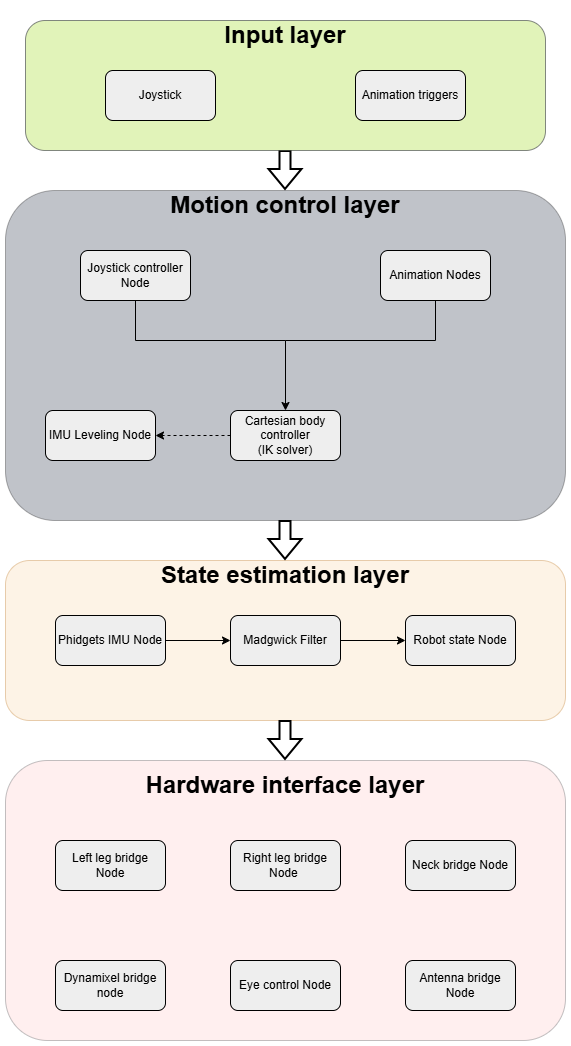

The diagram above was exported from draw.io. Its source (the exported page's mxGraphModel, read from the mxfile embedded in the PNG):
<mxGraphModel dx="1664" dy="1974" grid="1" gridSize="10" guides="1" tooltips="1" connect="1" arrows="1" fold="1" page="1" pageScale="1" pageWidth="850" pageHeight="1100" math="0" shadow="0">
  <root>
    <mxCell id="0" />
    <mxCell id="1" parent="0" />
    <mxCell id="xGgD3cdGFY8y4ya-Ny2g-6" parent="1" style="rounded=1;whiteSpace=wrap;html=1;fillColor=light-dark(#2d374e, #3b394a);strokeColor=default;opacity=30;fillStyle=solid;" value="" vertex="1">
      <mxGeometry height="330" width="560" x="120" y="180" as="geometry" />
    </mxCell>
    <mxCell id="xGgD3cdGFY8y4ya-Ny2g-13" edge="1" parent="1" source="xGgD3cdGFY8y4ya-Ny2g-1" style="edgeStyle=orthogonalEdgeStyle;rounded=0;orthogonalLoop=1;jettySize=auto;html=1;exitX=0.5;exitY=1;exitDx=0;exitDy=0;shape=flexArrow;strokeWidth=2;" target="xGgD3cdGFY8y4ya-Ny2g-5">
      <mxGeometry relative="1" as="geometry" />
    </mxCell>
    <mxCell id="xGgD3cdGFY8y4ya-Ny2g-1" parent="1" style="rounded=1;whiteSpace=wrap;html=1;fillColor=#cdeb8b;strokeColor=#36393d;opacity=60;fillStyle=solid;" value="" vertex="1">
      <mxGeometry height="130" width="520" x="140" y="10" as="geometry" />
    </mxCell>
    <mxCell id="xGgD3cdGFY8y4ya-Ny2g-2" parent="1" style="text;html=1;whiteSpace=wrap;strokeColor=none;fillColor=none;align=center;verticalAlign=middle;rounded=0;" value="&lt;h1&gt;Input layer&lt;/h1&gt;" vertex="1">
      <mxGeometry height="30" width="190" x="305" y="10" as="geometry" />
    </mxCell>
    <mxCell id="xGgD3cdGFY8y4ya-Ny2g-3" parent="1" style="rounded=1;whiteSpace=wrap;html=1;fillColor=#eeeeee;strokeColor=default;" value="Joystick" vertex="1">
      <mxGeometry height="50" width="110" x="220" y="60" as="geometry" />
    </mxCell>
    <mxCell id="xGgD3cdGFY8y4ya-Ny2g-4" parent="1" style="rounded=1;whiteSpace=wrap;html=1;fillColor=#eeeeee;strokeColor=default;" value="Animation triggers" vertex="1">
      <mxGeometry height="50" width="110" x="470" y="60" as="geometry" />
    </mxCell>
    <mxCell id="xGgD3cdGFY8y4ya-Ny2g-5" parent="1" style="text;html=1;whiteSpace=wrap;strokeColor=none;fillColor=none;align=center;verticalAlign=middle;rounded=0;" value="&lt;h1&gt;Motion control layer&lt;/h1&gt;" vertex="1">
      <mxGeometry height="30" width="240" x="280" y="180" as="geometry" />
    </mxCell>
    <mxCell id="xGgD3cdGFY8y4ya-Ny2g-57" edge="1" parent="1" source="xGgD3cdGFY8y4ya-Ny2g-7" style="edgeStyle=orthogonalEdgeStyle;rounded=0;orthogonalLoop=1;jettySize=auto;html=1;exitX=0.5;exitY=1;exitDx=0;exitDy=0;endArrow=none;endFill=0;">
      <mxGeometry relative="1" as="geometry">
        <Array as="points">
          <mxPoint x="250" y="330" />
        </Array>
        <mxPoint x="400" y="330" as="targetPoint" />
      </mxGeometry>
    </mxCell>
    <mxCell id="xGgD3cdGFY8y4ya-Ny2g-7" parent="1" style="rounded=1;whiteSpace=wrap;html=1;fillColor=#eeeeee;strokeColor=default;" value="Joystick controller Node" vertex="1">
      <mxGeometry height="50" width="110" x="195" y="240" as="geometry" />
    </mxCell>
    <mxCell id="xGgD3cdGFY8y4ya-Ny2g-12" edge="1" parent="1" source="xGgD3cdGFY8y4ya-Ny2g-8" style="edgeStyle=orthogonalEdgeStyle;rounded=0;orthogonalLoop=1;jettySize=auto;html=1;exitX=0.5;exitY=1;exitDx=0;exitDy=0;entryX=0.5;entryY=0;entryDx=0;entryDy=0;" target="xGgD3cdGFY8y4ya-Ny2g-9">
      <mxGeometry relative="1" as="geometry">
        <Array as="points">
          <mxPoint x="550" y="330" />
          <mxPoint x="400" y="330" />
        </Array>
        <mxPoint x="400" y="340" as="targetPoint" />
      </mxGeometry>
    </mxCell>
    <mxCell id="xGgD3cdGFY8y4ya-Ny2g-8" parent="1" style="rounded=1;whiteSpace=wrap;html=1;fillColor=#eeeeee;strokeColor=default;" value="Animation Nodes" vertex="1">
      <mxGeometry height="50" width="110" x="495" y="240" as="geometry" />
    </mxCell>
    <mxCell id="xGgD3cdGFY8y4ya-Ny2g-58" edge="1" parent="1" source="xGgD3cdGFY8y4ya-Ny2g-9" style="edgeStyle=orthogonalEdgeStyle;rounded=0;orthogonalLoop=1;jettySize=auto;html=1;dashed=1;" target="xGgD3cdGFY8y4ya-Ny2g-10" value="">
      <mxGeometry relative="1" as="geometry" />
    </mxCell>
    <mxCell id="xGgD3cdGFY8y4ya-Ny2g-9" parent="1" style="rounded=1;whiteSpace=wrap;html=1;fillColor=#eeeeee;strokeColor=default;" value="Cartesian body controller&lt;div&gt;(IK solver)&lt;/div&gt;" vertex="1">
      <mxGeometry height="50" width="110" x="345" y="400" as="geometry" />
    </mxCell>
    <mxCell id="xGgD3cdGFY8y4ya-Ny2g-10" parent="1" style="rounded=1;whiteSpace=wrap;html=1;fillColor=#eeeeee;strokeColor=default;" value="IMU Leveling Node" vertex="1">
      <mxGeometry height="50" width="110" x="160" y="400" as="geometry" />
    </mxCell>
    <mxCell id="xGgD3cdGFY8y4ya-Ny2g-16" parent="1" style="rounded=1;whiteSpace=wrap;html=1;fillColor=#fad7ac;strokeColor=#b46504;opacity=30;fillStyle=solid;" value="" vertex="1">
      <mxGeometry height="160" width="560" x="120" y="550" as="geometry" />
    </mxCell>
    <mxCell id="xGgD3cdGFY8y4ya-Ny2g-20" parent="1" style="text;html=1;whiteSpace=wrap;strokeColor=none;fillColor=none;align=center;verticalAlign=middle;rounded=0;" value="&lt;h1&gt;State estimation layer&lt;/h1&gt;" vertex="1">
      <mxGeometry height="30" width="280" x="260" y="550" as="geometry" />
    </mxCell>
    <mxCell id="xGgD3cdGFY8y4ya-Ny2g-24" edge="1" parent="1" source="xGgD3cdGFY8y4ya-Ny2g-21" style="edgeStyle=orthogonalEdgeStyle;rounded=0;orthogonalLoop=1;jettySize=auto;html=1;" target="xGgD3cdGFY8y4ya-Ny2g-22" value="">
      <mxGeometry relative="1" as="geometry" />
    </mxCell>
    <mxCell id="xGgD3cdGFY8y4ya-Ny2g-21" parent="1" style="rounded=1;whiteSpace=wrap;html=1;fillColor=#eeeeee;strokeColor=default;" value="Phidgets IMU Node" vertex="1">
      <mxGeometry height="50" width="110" x="170" y="605" as="geometry" />
    </mxCell>
    <mxCell id="xGgD3cdGFY8y4ya-Ny2g-25" edge="1" parent="1" source="xGgD3cdGFY8y4ya-Ny2g-22" style="edgeStyle=orthogonalEdgeStyle;rounded=0;orthogonalLoop=1;jettySize=auto;html=1;" target="xGgD3cdGFY8y4ya-Ny2g-23" value="">
      <mxGeometry relative="1" as="geometry" />
    </mxCell>
    <mxCell id="xGgD3cdGFY8y4ya-Ny2g-22" parent="1" style="rounded=1;whiteSpace=wrap;html=1;fillColor=#eeeeee;strokeColor=default;" value="Madgwick Filter" vertex="1">
      <mxGeometry height="50" width="110" x="345" y="605" as="geometry" />
    </mxCell>
    <mxCell id="xGgD3cdGFY8y4ya-Ny2g-23" parent="1" style="rounded=1;whiteSpace=wrap;html=1;fillColor=#eeeeee;strokeColor=default;" value="Robot state Node" vertex="1">
      <mxGeometry height="50" width="110" x="520" y="605" as="geometry" />
    </mxCell>
    <mxCell id="xGgD3cdGFY8y4ya-Ny2g-28" parent="1" style="rounded=1;whiteSpace=wrap;html=1;fillColor=#ffcccc;strokeColor=#36393d;opacity=30;fillStyle=solid;" value="" vertex="1">
      <mxGeometry height="280" width="560" x="120" y="750" as="geometry" />
    </mxCell>
    <mxCell id="xGgD3cdGFY8y4ya-Ny2g-31" parent="1" style="rounded=1;whiteSpace=wrap;html=1;fillColor=#eeeeee;strokeColor=default;" value="Left leg bridge Node" vertex="1">
      <mxGeometry height="50" width="110" x="170" y="830" as="geometry" />
    </mxCell>
    <mxCell id="xGgD3cdGFY8y4ya-Ny2g-32" parent="1" style="rounded=1;whiteSpace=wrap;html=1;fillColor=#eeeeee;strokeColor=default;" value="Right leg bridge Node&amp;nbsp;" vertex="1">
      <mxGeometry height="50" width="110" x="345" y="830" as="geometry" />
    </mxCell>
    <mxCell id="xGgD3cdGFY8y4ya-Ny2g-33" parent="1" style="rounded=1;whiteSpace=wrap;html=1;fillColor=#eeeeee;strokeColor=default;" value="Neck bridge Node" vertex="1">
      <mxGeometry height="50" width="110" x="520" y="830" as="geometry" />
    </mxCell>
    <mxCell id="xGgD3cdGFY8y4ya-Ny2g-34" parent="1" style="rounded=1;whiteSpace=wrap;html=1;fillColor=#eeeeee;strokeColor=default;" value="Dynamixel bridge node" vertex="1">
      <mxGeometry height="50" width="110" x="170" y="950" as="geometry" />
    </mxCell>
    <mxCell id="xGgD3cdGFY8y4ya-Ny2g-35" parent="1" style="rounded=1;whiteSpace=wrap;html=1;fillColor=#eeeeee;strokeColor=default;" value="Antenna bridge Node" vertex="1">
      <mxGeometry height="50" width="110" x="520" y="950" as="geometry" />
    </mxCell>
    <mxCell id="xGgD3cdGFY8y4ya-Ny2g-36" parent="1" style="rounded=1;whiteSpace=wrap;html=1;fillColor=#eeeeee;strokeColor=default;" value="Eye control Node" vertex="1">
      <mxGeometry height="50" width="110" x="345" y="950" as="geometry" />
    </mxCell>
    <mxCell id="xGgD3cdGFY8y4ya-Ny2g-40" parent="1" style="text;html=1;whiteSpace=wrap;strokeColor=none;fillColor=none;align=center;verticalAlign=middle;rounded=0;" value="&lt;h1&gt;Hardware interface layer&lt;/h1&gt;" vertex="1">
      <mxGeometry height="30" width="320" x="240" y="760" as="geometry" />
    </mxCell>
    <mxCell id="xGgD3cdGFY8y4ya-Ny2g-55" edge="1" parent="1" source="xGgD3cdGFY8y4ya-Ny2g-16" style="edgeStyle=orthogonalEdgeStyle;rounded=0;orthogonalLoop=1;jettySize=auto;html=1;exitX=0.5;exitY=1;exitDx=0;exitDy=0;shape=flexArrow;strokeWidth=2;entryX=0.5;entryY=-0.333;entryDx=0;entryDy=0;entryPerimeter=0;" target="xGgD3cdGFY8y4ya-Ny2g-40">
      <mxGeometry relative="1" as="geometry">
        <mxPoint x="610" y="690" as="sourcePoint" />
        <mxPoint x="400" y="740" as="targetPoint" />
      </mxGeometry>
    </mxCell>
    <mxCell id="xGgD3cdGFY8y4ya-Ny2g-59" edge="1" parent="1" source="xGgD3cdGFY8y4ya-Ny2g-6" style="edgeStyle=orthogonalEdgeStyle;rounded=0;orthogonalLoop=1;jettySize=auto;html=1;exitX=0.5;exitY=1;exitDx=0;exitDy=0;shape=flexArrow;strokeWidth=2;entryX=0.5;entryY=0;entryDx=0;entryDy=0;" target="xGgD3cdGFY8y4ya-Ny2g-20">
      <mxGeometry relative="1" as="geometry">
        <mxPoint x="440" y="190" as="sourcePoint" />
        <mxPoint x="440" y="230" as="targetPoint" />
      </mxGeometry>
    </mxCell>
  </root>
</mxGraphModel>